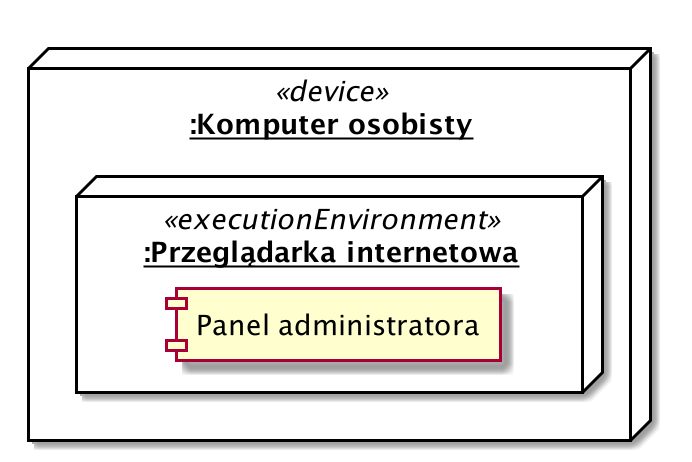

The diagram above was rendered by PlantUML. Its source (embedded in the PNG):
@startuml

left to right direction


node "__:Komputer osobisty__" <<device>> as D2 {
    node "__:Przeglądarka internetowa__" <<executionEnvironment>> as E2 {
        component "Panel administratora"
    }
}
@enduml